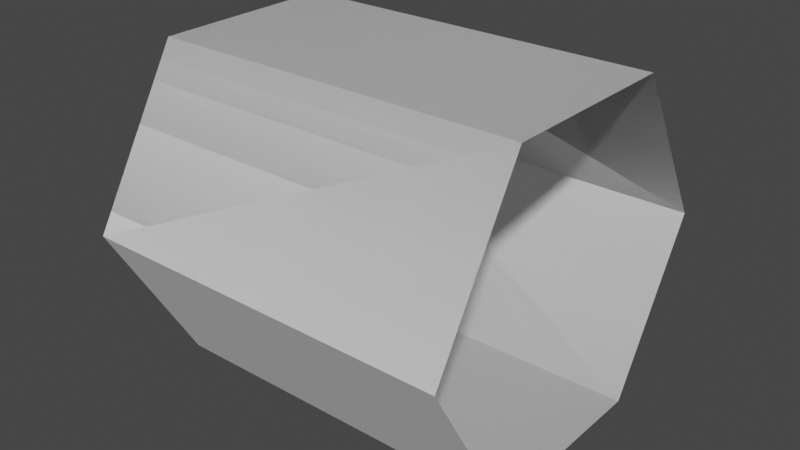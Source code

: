# Source: hallwaySegment.blend  (saved by Blender 2.83.19; exported with 4.5.12 LTS)
import bpy
from mathutils import Matrix  # noqa: F401  (used for matrix-valued properties, if any)

bpy.ops.wm.read_factory_settings(use_empty=True)
scene = bpy.context.scene
scene.name = 'Scene'

# ---- collections
col_collection = bpy.data.collections.new('Collection'); scene.collection.children.link(col_collection)

# ---- world
world_world = bpy.data.worlds.new('World'); scene.world = world_world
world_world.use_nodes = True; world_world.node_tree.nodes.clear()
_N = world_world.node_tree.nodes; _L = world_world.node_tree.links
n0 = _N.new('ShaderNodeOutputWorld'); n0.name = 'World Output'; n0.location = (300, 300)
n1 = _N.new('ShaderNodeBackground'); n1.name = 'Background'; n1.location = (10, 300)
n1.inputs[0].default_value = (0.05088, 0.05088, 0.05088, 1.0)
_L.new(n1.outputs[0], n0.inputs[0])
n0.is_active_output = True
world_world.color = (0.05088, 0.05088, 0.05088)
world_world.use_sun_shadow = False
world_world.sun_shadow_jitter_overblur = 0.0

# ---- meshes
me_plane_001 = bpy.data.meshes.new('Plane.001')
me_plane_001.from_pydata([(-1.0, -1.0, 0.0), (1.0, -1.0, 0.0), (-1.0, 1.0, 0.0), (0.9952, 1.0, -0.03013), (-2.0, -1.0, 3.452), (-1.0, -1.0, 1.192e-07), (-2.0, 1.0, 3.452), (-1.0, 1.0, 1.192e-07), (-1.005, -1.0, 6.888), (-2.0, -1.0, 3.452), (-1.0, 1.0, 6.882), (-2.0, 1.0, 3.452), (0.99, -1.0, 6.892), (-1.005, -1.0, 6.888), (0.99, 1.0, 6.892), (-1.0, 1.0, 6.882), (1.995, -1.0, 3.434), (0.99, -1.0, 6.892), (1.995, 1.0, 3.434), (0.99, 1.0, 6.892), (1.0, -1.0, 0.0), (1.995, -1.0, 3.434), (0.9952, 1.0, -0.03013), (1.995, 1.0, 3.434)], [], [(0, 1, 3, 2), (4, 5, 7, 6), (8, 10, 11, 9), (12, 14, 15, 13), (16, 17, 19, 18), (20, 22, 23, 21)])
_uv = me_plane_001.uv_layers.new(name='UVMap')
_uv.uv.foreach_set('vector', [0.0, 0.0, 1.0, 0.0, 1.0, 1.0, 0.0, 1.0, 0.0, 0.0, 1.0, 0.0, 1.0, 1.0, 0.0, 1.0, 0.0, 0.0, 0.0, 1.0, 1.0, 1.0, 1.0, 0.0, 0.0, 0.0, 0.0, 1.0, 1.0, 1.0, 1.0, 0.0, 0.0, 0.0, 1.0, 0.0, 1.0, 1.0, 0.0, 1.0, 0.0, 0.0, 0.0, 1.0, 1.0, 1.0, 1.0, 0.0])
me_plane_001.use_remesh_fix_poles = True
me_plane_001.use_remesh_preserve_attributes = False
me_plane_001.use_mirror_vertex_groups = False
me_plane_001.update()
me_plane_002 = bpy.data.meshes.new('Plane.002')
me_plane_002.from_pydata([(-1.0, -1.0, 0.0), (1.0, -1.0, 0.0), (-1.0, 1.0, 0.0), (0.9952, 1.0, -0.03013), (-2.0, -1.0, 3.452), (-1.0, -1.0, 1.192e-07), (-2.0, 1.0, 3.452), (-1.0, 1.0, -0.01205), (-1.005, -1.0, 6.888), (-2.0, -1.0, 3.452), (-1.0, 1.0, 6.882), (-2.0, 1.0, 3.452), (0.99, -1.0, 6.892), (-1.005, -1.0, 6.888), (0.99, 1.0, 6.892), (-1.0, 1.0, 6.882), (1.995, -1.0, 3.434), (0.99, -1.0, 6.892), (1.995, 1.0, 3.434), (0.99, 1.0, 6.892), (1.0, -1.0, 0.0), (1.995, -1.0, 3.434), (0.9952, 1.0, -0.03013), (1.995, 1.0, 3.434), (-1.0, -1.0, 0.0), (1.0, -1.0, 0.0), (-1.0, 1.0, 0.0), (0.9952, 1.0, -0.03013), (-1.0, 1.0, 0.0), (0.9952, 1.0, -0.03013), (-1.0, -1.0, 0.0), (1.0, -1.0, 0.0), (-1.0, 1.0, 0.0), (0.9952, 1.0, -0.03013), (-1.0, -1.0, 0.0), (1.0, -1.0, 0.0), (-1.0, -1.0, 0.0), (-1.0, 1.0, 0.0), (-1.0, -1.0, 0.0), (-1.0, 1.0, 0.0)], [], [(0, 1, 3, 2), (4, 6, 7, 5), (8, 10, 11, 9), (12, 14, 15, 13), (16, 18, 19, 17), (20, 22, 23, 21), (1, 0, 24, 25), (2, 3, 27, 26), (26, 27, 29, 28), (25, 24, 30, 31), (28, 29, 33, 32), (31, 30, 34, 35), (0, 2, 37, 36), (36, 37, 39, 38)])
_uv = me_plane_002.uv_layers.new(name='UVMap')
_uv.uv.foreach_set('vector', [0.0, 0.0, 1.0, 0.0, 1.0, 1.0, 0.0, 1.0, 0.0, 0.0, 0.0, 1.0, 1.0, 1.0, 1.0, 0.0, 0.0, 0.0, 0.0, 1.0, 1.0, 1.0, 1.0, 0.0, 0.0, 0.0, 0.0, 1.0, 1.0, 1.0, 1.0, 0.0, 0.0, 0.0, 0.0, 1.0, 1.0, 1.0, 1.0, 0.0, 0.0, 0.0, 0.0, 1.0, 1.0, 1.0, 1.0, 0.0, 1.0, 0.0, 0.0, 0.0, 0.0, 0.0, 1.0, 0.0, 0.0, 1.0, 1.0, 1.0, 1.0, 1.0, 0.0, 1.0, 0.0, 1.0, 1.0, 1.0, 1.0, 1.0, 0.0, 1.0, 1.0, 0.0, 0.0, 0.0, 0.0, 0.0, 1.0, 0.0, 0.0, 1.0, 1.0, 1.0, 1.0, 1.0, 0.0, 1.0, 1.0, 0.0, 0.0, 0.0, 0.0, 0.0, 1.0, 0.0, 0.0, 0.0, 0.0, 1.0, 0.0, 1.0, 0.0, 0.0, 0.0, 0.0, 0.0, 1.0, 0.0, 1.0, 0.0, 0.0])
me_plane_002.use_remesh_fix_poles = True
me_plane_002.use_remesh_preserve_attributes = False
me_plane_002.use_mirror_vertex_groups = False
me_plane_002.update()

# ---- objects
ob_plane_001 = bpy.data.objects.new('Plane.001', me_plane_001)
ob_plane_002 = bpy.data.objects.new('Plane.002', me_plane_002)

# ---- transforms, parenting, visibility, modifiers, constraints
ob_plane_001.location = (0.0, 0.0, -3.25)
ob_plane_001.rotation_euler = (0.0, 0.0, 1.571)
ob_plane_001.scale = (2.0, 4.0, 1.0)
ob_plane_001.lineart.crease_threshold = 0.0
ob_plane_002.location = (0.0, 0.0, -3.25)
ob_plane_002.rotation_euler = (0.0, 0.0, 1.571)
ob_plane_002.scale = (2.0, 4.0, 1.0)
ob_plane_002.lineart.crease_threshold = 0.0

# ---- collection membership
col_collection.objects.link(ob_plane_001)
col_collection.objects.link(ob_plane_002)

# ---- scene / render settings (as saved in the file)
scene.frame_start = 1; scene.frame_end = 250; scene.frame_set(1)
scene.render.engine = 'BLENDER_EEVEE_NEXT'
scene.cycles.use_denoising = False
scene.cycles.samples = 128
scene.cycles.sampling_pattern = 'TABULATED_SOBOL'
scene.cycles.use_adaptive_sampling = False
scene.cycles.use_light_tree = False
scene.view_settings.view_transform = 'Filmic'
bpy.context.view_layer.update()

# ---- added for rendering (the .blend has no active camera and no usable light): camera, sun
cam_auto = bpy.data.cameras.new('AutoCamera')
cam_auto.lens = 50.0
cam_auto.sensor_width = 36.0
cam_auto.clip_end = 1000.0
ob_auto_camera = bpy.data.objects.new('AutoCamera', cam_auto)
scene.collection.objects.link(ob_auto_camera)
ob_auto_camera.location = (12.2662, -14.7243, 9.99396)
ob_auto_camera.rotation_euler = (1.09748, -7.21219e-08, 0.694738)
scene.camera = ob_auto_camera
light_auto_sun = bpy.data.lights.new('AutoSun', 'SUN')
light_auto_sun.energy = 3.0
light_auto_sun.angle = 0.0523599
ob_auto_sun = bpy.data.objects.new('AutoSun', light_auto_sun)
scene.collection.objects.link(ob_auto_sun)
ob_auto_sun.rotation_euler = (0.872665, 0.174533, 0.523599)
bpy.context.view_layer.update()
